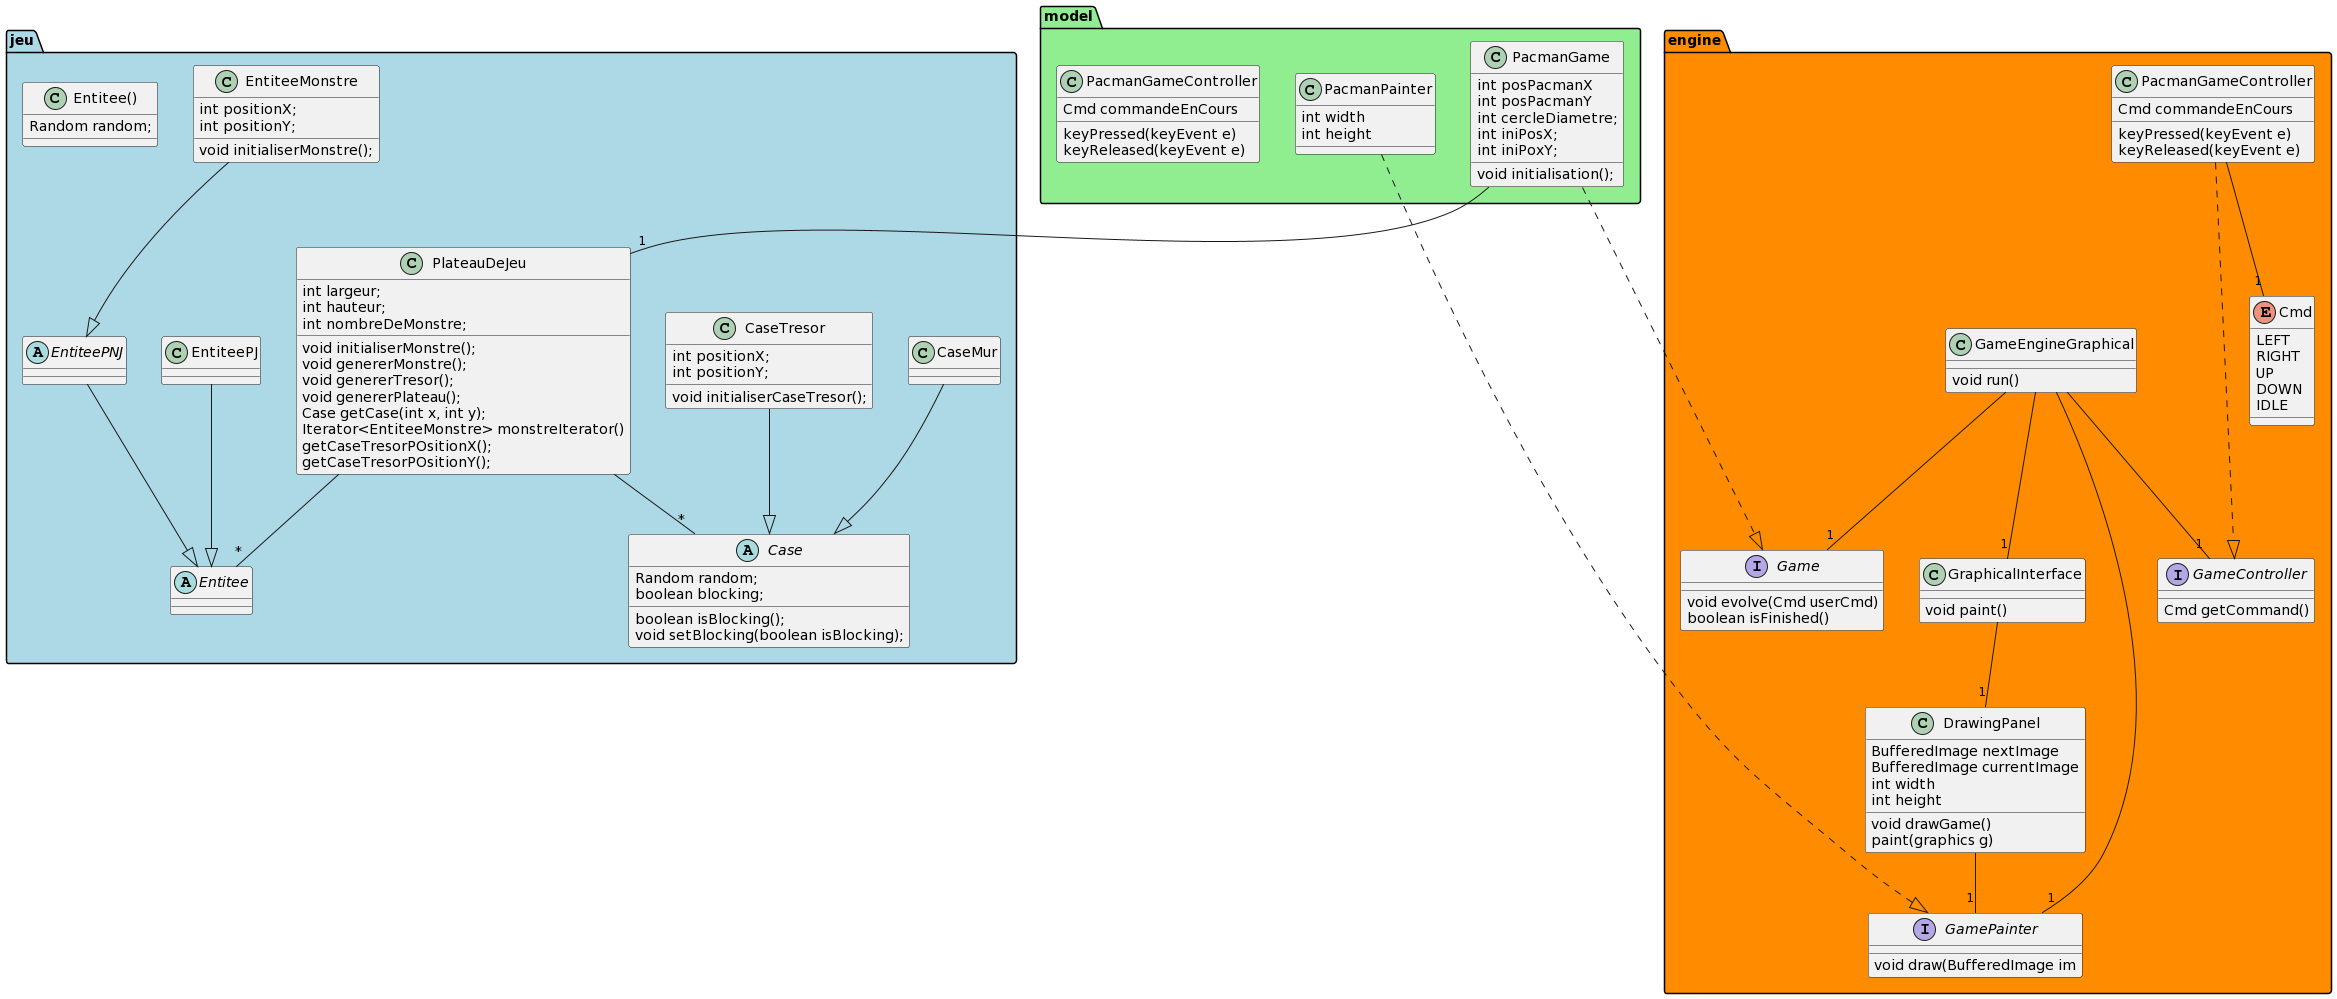

The diagram above was rendered by PlantUML. Its source (embedded in the PNG):
@startuml
package jeu #LightBlue{
    class CaseMur
    abstract class Entitee
    class EntiteePJ
    abstract class EntiteePNJ
    class PlateauDeJeu{
    }

    CaseTresor --|> Case
    CaseMur --|> Case
    EntiteeMonstre --|> EntiteePNJ
    EntiteePNJ --|> Entitee
    EntiteePJ --|> Entitee

    PlateauDeJeu --"*" Case
    PlateauDeJeu --"*" Entitee
    
    class PlateauDeJeu{
        int largeur;
        int hauteur;
        int nombreDeMonstre;
        void initialiserMonstre();
        void genererMonstre();
        void genererTresor();
        void genererPlateau();
        Case getCase(int x, int y);
        Iterator<EntiteeMonstre> monstreIterator()
        getCaseTresorPOsitionX();
        getCaseTresorPOsitionY();
    }
    
    abstract class Case{
       Random random;
       boolean blocking;
       boolean isBlocking();
       void setBlocking(boolean isBlocking);
    }
    
    class CaseTresor{
      int positionX;
      int positionY;
      void initialiserCaseTresor();
    }
    
    class Entitee(){
        Random random;
    }
    
    class EntiteeMonstre{
        int positionX;
        int positionY;
        void initialiserMonstre();
    }
    
}

package model #LightGreen{
    class PacmanGame{
        int posPacmanX
        int posPacmanY
        int cercleDiametre;
        int iniPosX;
        int iniPoxY;
        void initialisation();
    }
    
    class PacmanPainter{
        int width
        int height
    }

    class PacmanGameController{
        Cmd commandeEnCours
        keyPressed(keyEvent e)
        keyReleased(keyEvent e)
    }
}

package engine #DarkOrange{

    enum Cmd{
      LEFT
      RIGHT
      UP
      DOWN
      IDLE
    }
  
    interface Game{
        void evolve(Cmd userCmd)
        boolean isFinished()
    }


    interface GameController{
        Cmd getCommand()
    }

    class PacmanGameController{
        Cmd commandeEnCours
        keyPressed(keyEvent e)
        keyReleased(keyEvent e)
    }

    interface GamePainter{
        void draw(BufferedImage im
    }

    
    class DrawingPanel{
        BufferedImage nextImage
        BufferedImage currentImage
        int width
        int height
        void drawGame()
        paint(graphics g)
    }

    class GraphicalInterface{
        void paint()
    }

    class GameEngineGraphical{
        void run()
    }
    
    

    PacmanGame -.-|> Game
    PacmanGameController -.-|> GameController
    PacmanPainter -.-|> GamePainter
    PacmanGameController --"1" Cmd

    DrawingPanel --"1" GamePainter
    GraphicalInterface --"1" DrawingPanel

    GameEngineGraphical --"1" GraphicalInterface
    GameEngineGraphical --"1" Game
    GameEngineGraphical --"1" GameController
    GameEngineGraphical --"1" GamePainter
}

PacmanGame --"1" PlateauDeJeu
@enduml